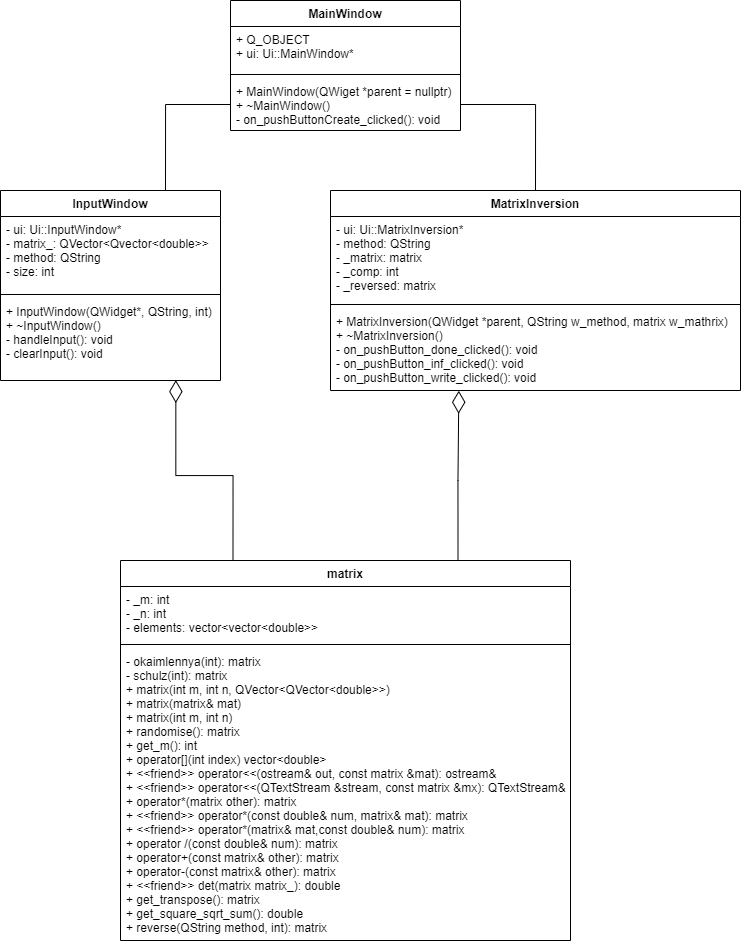

The diagram above was exported from draw.io. Its source (the exported page's mxGraphModel, read from the mxfile embedded in the PNG):
<mxGraphModel dx="1400" dy="828" grid="1" gridSize="10" guides="1" tooltips="1" connect="1" arrows="1" fold="1" page="1" pageScale="1" pageWidth="827" pageHeight="1169" math="0" shadow="0">
  <root>
    <mxCell id="0" />
    <mxCell id="1" parent="0" />
    <mxCell id="YSByH7s9NN2jU9vxSMbW-24" style="edgeStyle=orthogonalEdgeStyle;rounded=0;orthogonalLoop=1;jettySize=auto;html=1;exitX=0.25;exitY=0;exitDx=0;exitDy=0;entryX=0.797;entryY=0.995;entryDx=0;entryDy=0;entryPerimeter=0;endArrow=diamondThin;endFill=0;startSize=20;endSize=20;" edge="1" parent="1" source="YSByH7s9NN2jU9vxSMbW-1" target="YSByH7s9NN2jU9vxSMbW-12">
      <mxGeometry relative="1" as="geometry" />
    </mxCell>
    <mxCell id="YSByH7s9NN2jU9vxSMbW-25" style="edgeStyle=orthogonalEdgeStyle;rounded=0;orthogonalLoop=1;jettySize=auto;html=1;exitX=0.75;exitY=0;exitDx=0;exitDy=0;entryX=0.313;entryY=1.003;entryDx=0;entryDy=0;entryPerimeter=0;endArrow=diamondThin;endFill=0;startSize=20;endSize=20;" edge="1" parent="1" source="YSByH7s9NN2jU9vxSMbW-1" target="YSByH7s9NN2jU9vxSMbW-16">
      <mxGeometry relative="1" as="geometry" />
    </mxCell>
    <mxCell id="YSByH7s9NN2jU9vxSMbW-1" value="matrix" style="swimlane;fontStyle=1;align=center;verticalAlign=top;childLayout=stackLayout;horizontal=1;startSize=26;horizontalStack=0;resizeParent=1;resizeParentMax=0;resizeLast=0;collapsible=1;marginBottom=0;" vertex="1" parent="1">
      <mxGeometry x="164" y="590" width="450" height="380" as="geometry" />
    </mxCell>
    <mxCell id="YSByH7s9NN2jU9vxSMbW-2" value="- _m: int&#10;- _n: int&#10;- elements: vector&lt;vector&lt;double&gt;&gt;&#10;" style="text;strokeColor=none;fillColor=none;align=left;verticalAlign=top;spacingLeft=4;spacingRight=4;overflow=hidden;rotatable=0;points=[[0,0.5],[1,0.5]];portConstraint=eastwest;" vertex="1" parent="YSByH7s9NN2jU9vxSMbW-1">
      <mxGeometry y="26" width="450" height="54" as="geometry" />
    </mxCell>
    <mxCell id="YSByH7s9NN2jU9vxSMbW-3" value="" style="line;strokeWidth=1;fillColor=none;align=left;verticalAlign=middle;spacingTop=-1;spacingLeft=3;spacingRight=3;rotatable=0;labelPosition=right;points=[];portConstraint=eastwest;strokeColor=inherit;" vertex="1" parent="YSByH7s9NN2jU9vxSMbW-1">
      <mxGeometry y="80" width="450" height="8" as="geometry" />
    </mxCell>
    <mxCell id="YSByH7s9NN2jU9vxSMbW-4" value="- okaimlennya(int): matrix&#10;- schulz(int): matrix&#10;+ matrix(int m, int n, QVector&lt;QVector&lt;double&gt;&gt;)&#10;+ matrix(matrix&amp; mat)&#10;+ matrix(int m, int n)&#10;+ randomise(): matrix&#10;+ get_m(): int&#10;+ operator[](int index) vector&lt;double&gt;&#10;+ &lt;&lt;friend&gt;&gt; operator&lt;&lt;(ostream&amp; out, const matrix &amp;mat): ostream&amp;&#10;+ &lt;&lt;friend&gt;&gt; operator&lt;&lt;(QTextStream &amp;stream, const matrix &amp;mx): QTextStream&amp;&#10;+ operator*(matrix other): matrix&#10;+ &lt;&lt;friend&gt;&gt; operator*(const double&amp; num, matrix&amp; mat): matrix&#10;+ &lt;&lt;friend&gt;&gt; operator*(matrix&amp; mat,const double&amp; num): matrix&#10;+ operator /(const double&amp; num): matrix&#10;+ operator+(const matrix&amp; other): matrix&#10;+ operator-(const matrix&amp; other): matrix&#10;+ &lt;&lt;friend&gt;&gt; det(matrix matrix_): double&#10;+ get_transpose(): matrix&#10;+ get_square_sqrt_sum(): double&#10;+ reverse(QString method, int): matrix" style="text;strokeColor=none;fillColor=none;align=left;verticalAlign=top;spacingLeft=4;spacingRight=4;overflow=hidden;rotatable=0;points=[[0,0.5],[1,0.5]];portConstraint=eastwest;" vertex="1" parent="YSByH7s9NN2jU9vxSMbW-1">
      <mxGeometry y="88" width="450" height="292" as="geometry" />
    </mxCell>
    <mxCell id="YSByH7s9NN2jU9vxSMbW-5" value="MainWindow" style="swimlane;fontStyle=1;align=center;verticalAlign=top;childLayout=stackLayout;horizontal=1;startSize=26;horizontalStack=0;resizeParent=1;resizeParentMax=0;resizeLast=0;collapsible=1;marginBottom=0;" vertex="1" parent="1">
      <mxGeometry x="274" y="30" width="230" height="130" as="geometry" />
    </mxCell>
    <mxCell id="YSByH7s9NN2jU9vxSMbW-6" value="+ Q_OBJECT&#10;+ ui: Ui::MainWindow*" style="text;strokeColor=none;fillColor=none;align=left;verticalAlign=top;spacingLeft=4;spacingRight=4;overflow=hidden;rotatable=0;points=[[0,0.5],[1,0.5]];portConstraint=eastwest;" vertex="1" parent="YSByH7s9NN2jU9vxSMbW-5">
      <mxGeometry y="26" width="230" height="44" as="geometry" />
    </mxCell>
    <mxCell id="YSByH7s9NN2jU9vxSMbW-7" value="" style="line;strokeWidth=1;fillColor=none;align=left;verticalAlign=middle;spacingTop=-1;spacingLeft=3;spacingRight=3;rotatable=0;labelPosition=right;points=[];portConstraint=eastwest;strokeColor=inherit;" vertex="1" parent="YSByH7s9NN2jU9vxSMbW-5">
      <mxGeometry y="70" width="230" height="8" as="geometry" />
    </mxCell>
    <mxCell id="YSByH7s9NN2jU9vxSMbW-8" value="+ MainWindow(QWiget *parent = nullptr)&#10;+ ~MainWindow()&#10;- on_pushButtonCreate_clicked(): void" style="text;strokeColor=none;fillColor=none;align=left;verticalAlign=top;spacingLeft=4;spacingRight=4;overflow=hidden;rotatable=0;points=[[0,0.5],[1,0.5]];portConstraint=eastwest;" vertex="1" parent="YSByH7s9NN2jU9vxSMbW-5">
      <mxGeometry y="78" width="230" height="52" as="geometry" />
    </mxCell>
    <mxCell id="YSByH7s9NN2jU9vxSMbW-9" value="InputWindow" style="swimlane;fontStyle=1;align=center;verticalAlign=top;childLayout=stackLayout;horizontal=1;startSize=26;horizontalStack=0;resizeParent=1;resizeParentMax=0;resizeLast=0;collapsible=1;marginBottom=0;" vertex="1" parent="1">
      <mxGeometry x="44" y="220" width="220" height="190" as="geometry" />
    </mxCell>
    <mxCell id="YSByH7s9NN2jU9vxSMbW-10" value="- ui: Ui::InputWindow*&#10;- matrix_: QVector&lt;Qvector&lt;double&gt;&gt;&#10;- method: QString&#10;- size: int" style="text;strokeColor=none;fillColor=none;align=left;verticalAlign=top;spacingLeft=4;spacingRight=4;overflow=hidden;rotatable=0;points=[[0,0.5],[1,0.5]];portConstraint=eastwest;" vertex="1" parent="YSByH7s9NN2jU9vxSMbW-9">
      <mxGeometry y="26" width="220" height="74" as="geometry" />
    </mxCell>
    <mxCell id="YSByH7s9NN2jU9vxSMbW-11" value="" style="line;strokeWidth=1;fillColor=none;align=left;verticalAlign=middle;spacingTop=-1;spacingLeft=3;spacingRight=3;rotatable=0;labelPosition=right;points=[];portConstraint=eastwest;strokeColor=inherit;" vertex="1" parent="YSByH7s9NN2jU9vxSMbW-9">
      <mxGeometry y="100" width="220" height="8" as="geometry" />
    </mxCell>
    <mxCell id="YSByH7s9NN2jU9vxSMbW-12" value="+ InputWindow(QWidget*, QString, int)&#10;+ ~InputWindow()&#10;- handleInput(): void&#10;- clearInput(): void" style="text;strokeColor=none;fillColor=none;align=left;verticalAlign=top;spacingLeft=4;spacingRight=4;overflow=hidden;rotatable=0;points=[[0,0.5],[1,0.5]];portConstraint=eastwest;" vertex="1" parent="YSByH7s9NN2jU9vxSMbW-9">
      <mxGeometry y="108" width="220" height="82" as="geometry" />
    </mxCell>
    <mxCell id="YSByH7s9NN2jU9vxSMbW-13" value="MatrixInversion" style="swimlane;fontStyle=1;align=center;verticalAlign=top;childLayout=stackLayout;horizontal=1;startSize=26;horizontalStack=0;resizeParent=1;resizeParentMax=0;resizeLast=0;collapsible=1;marginBottom=0;" vertex="1" parent="1">
      <mxGeometry x="374" y="220" width="410" height="200" as="geometry" />
    </mxCell>
    <mxCell id="YSByH7s9NN2jU9vxSMbW-14" value="- ui: Ui::MatrixInversion*&#10;- method: QString&#10;- _matrix: matrix&#10;- _comp: int&#10;- _reversed: matrix" style="text;strokeColor=none;fillColor=none;align=left;verticalAlign=top;spacingLeft=4;spacingRight=4;overflow=hidden;rotatable=0;points=[[0,0.5],[1,0.5]];portConstraint=eastwest;" vertex="1" parent="YSByH7s9NN2jU9vxSMbW-13">
      <mxGeometry y="26" width="410" height="84" as="geometry" />
    </mxCell>
    <mxCell id="YSByH7s9NN2jU9vxSMbW-15" value="" style="line;strokeWidth=1;fillColor=none;align=left;verticalAlign=middle;spacingTop=-1;spacingLeft=3;spacingRight=3;rotatable=0;labelPosition=right;points=[];portConstraint=eastwest;strokeColor=inherit;" vertex="1" parent="YSByH7s9NN2jU9vxSMbW-13">
      <mxGeometry y="110" width="410" height="8" as="geometry" />
    </mxCell>
    <mxCell id="YSByH7s9NN2jU9vxSMbW-16" value="+ MatrixInversion(QWidget *parent, QString w_method, matrix w_mathrix)&#10;+ ~MatrixInversion()&#10;- on_pushButton_done_clicked(): void&#10;- on_pushButton_inf_clicked(): void&#10;- on_pushButton_write_clicked(): void" style="text;strokeColor=none;fillColor=none;align=left;verticalAlign=top;spacingLeft=4;spacingRight=4;overflow=hidden;rotatable=0;points=[[0,0.5],[1,0.5]];portConstraint=eastwest;" vertex="1" parent="YSByH7s9NN2jU9vxSMbW-13">
      <mxGeometry y="118" width="410" height="82" as="geometry" />
    </mxCell>
    <mxCell id="YSByH7s9NN2jU9vxSMbW-17" style="edgeStyle=orthogonalEdgeStyle;rounded=0;orthogonalLoop=1;jettySize=auto;html=1;exitX=0;exitY=0.5;exitDx=0;exitDy=0;entryX=0.75;entryY=0;entryDx=0;entryDy=0;endArrow=none;endFill=0;" edge="1" parent="1" source="YSByH7s9NN2jU9vxSMbW-8" target="YSByH7s9NN2jU9vxSMbW-9">
      <mxGeometry relative="1" as="geometry" />
    </mxCell>
    <mxCell id="YSByH7s9NN2jU9vxSMbW-18" style="edgeStyle=orthogonalEdgeStyle;rounded=0;orthogonalLoop=1;jettySize=auto;html=1;exitX=1;exitY=0.5;exitDx=0;exitDy=0;entryX=0.5;entryY=0;entryDx=0;entryDy=0;endArrow=none;endFill=0;" edge="1" parent="1" source="YSByH7s9NN2jU9vxSMbW-8" target="YSByH7s9NN2jU9vxSMbW-13">
      <mxGeometry relative="1" as="geometry" />
    </mxCell>
  </root>
</mxGraphModel>